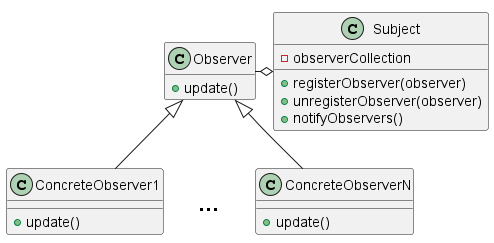

The diagram above was rendered by PlantUML. Its source (embedded in the PNG):
@startuml
!pragma layout smetana
skinparam ClassBorderColor<<Hidden>> Transparent
skinparam ClassBackgroundColor<<Hidden>> Transparent
skinparam ClassStereotypeFontColor<<Hidden>> Transparent
skinparam ClassFontSize<<Hidden>> 24
skinparam ClassFontStyle<<Hidden>> bold
skinparam shadowing<<Hidden>> false
hide <<Hidden>> circle
class "..." as ConcreteHidden
class ConcreteHidden <<Hidden>> {
}
class Observer {
    +update()
}
class ConcreteObserver1 {
    +update()
}
class ConcreteObserverN {
    +update()
}
hide Observer fields
class Subject {
    -observerCollection
    +registerObserver(observer)
    +unregisterObserver(observer)
    +notifyObservers()
}
Observer <|-- ConcreteObserver1
Observer <|-[hidden]- ConcreteHidden
Observer <|-- ConcreteObserverN
Observer ---r---o Subject
ConcreteObserver1 .r[hidden]. ConcreteHidden
@enduml